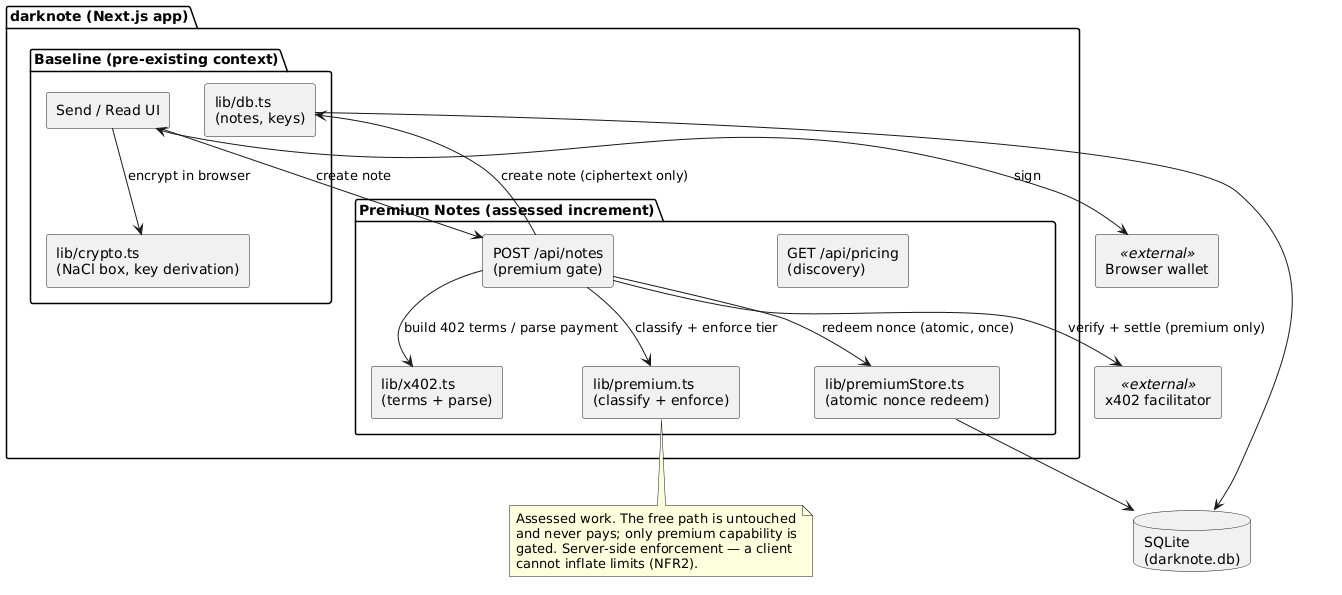

The diagram above was rendered by PlantUML. Its source (embedded in the PNG):
@startuml
skinparam componentStyle rectangle

package "darknote (Next.js app)" {
  package "Baseline (pre-existing context)" {
    [Send / Read UI] as UI
    [lib/crypto.ts\n(NaCl box, key derivation)] as Crypto
    [lib/db.ts\n(notes, keys)] as DB
  }
  package "Premium Notes (assessed increment)" {
    [POST /api/notes\n(premium gate)] as Route
    [lib/premium.ts\n(classify + enforce)] as Premium
    [lib/x402.ts\n(terms + parse)] as X402
    [lib/premiumStore.ts\n(atomic nonce redeem)] as Store
    [GET /api/pricing\n(discovery)] as Pricing
  }
}

[Browser wallet] as Wallet <<external>>
[x402 facilitator] as Fac <<external>>
database "SQLite\n(darknote.db)" as SQLite

UI --> Crypto : encrypt in browser
UI --> Route : create note
Route --> Premium : classify + enforce tier
Route --> X402 : build 402 terms / parse payment
Route --> Fac : verify + settle (premium only)
Route --> Store : redeem nonce (atomic, once)
Route --> DB : create note (ciphertext only)
Store --> SQLite
DB --> SQLite
UI <--> Wallet : sign

note bottom of Premium
  Assessed work. The free path is untouched
  and never pays; only premium capability is
  gated. Server-side enforcement — a client
  cannot inflate limits (NFR2).
end note
@enduml